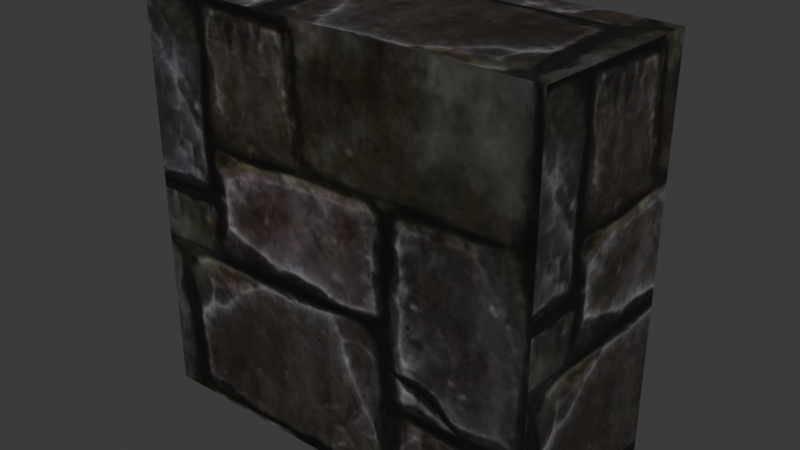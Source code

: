 # Source: DA_T3_Wall_Small.blend  (saved by Blender 5.0.118; exported with 4.5.12 LTS)
import bpy
from mathutils import Matrix  # noqa: F401  (used for matrix-valued properties, if any)

bpy.ops.wm.read_factory_settings(use_empty=True)
scene = bpy.context.scene
scene.name = 'Scene'

# ---- collections
col_collection = bpy.data.collections.new('Collection'); scene.collection.children.link(col_collection)

# ---- images (referenced by path relative to the original .blend; pixels are not part of the script)
import os
ASSET_DIR = os.environ.get("B2B_ASSET_DIR", "")  # directory of the original .blend (textures are referenced by path, not embedded)
HERE = os.path.dirname(os.path.abspath(__file__))  # packed textures are extracted next to this script under _unpacked/

def load_image(name, relpath, width, height, colorspace="sRGB"):
    """Load a texture the original file referenced (path relative to the .blend, or extracted next to this script)."""
    p = next((c for c in (os.path.join(HERE, relpath), os.path.join(ASSET_DIR, relpath)) if relpath and os.path.exists(c)), "")
    if p:
        img = bpy.data.images.load(p, check_existing=True)
        img.name = name
    else:  # same state as the original file: an image datablock whose file is absent (Cycles renders it pink)
        img = bpy.data.images.new(name, width, height)
        img.source = "FILE"
        img.filepath = "//" + (relpath or name)
    img.colorspace_settings.name = colorspace
    return img
img_t_castle_wall_02_dmg_bcc_array_0_jpg = load_image('T_Castle_Wall_02_DMG_BCC_Array_0.jpg', '_unpacked/T_Castle_Wall_02_DMG_BCC_Array_0.6db3de8e.jpg', 1024, 1024, 'sRGB')

# ---- materials (node trees are filled in below, after node groups)
mat_mi_tier3_wall_01 = bpy.data.materials.new('MI_Tier3_Wall_01')

# ---- material node trees
mat_mi_tier3_wall_01.use_nodes = True; mat_mi_tier3_wall_01.node_tree.nodes.clear()
_N = mat_mi_tier3_wall_01.node_tree.nodes; _L = mat_mi_tier3_wall_01.node_tree.links
n0 = _N.new('ShaderNodeOutputMaterial'); n0.name = 'Material Output'; n0.location = (400, 0)
n1 = _N.new('ShaderNodeBsdfPrincipled'); n1.name = 'Principled BSDF'; n1.location = (100, 0)
n2 = _N.new('ShaderNodeTexImage'); n2.name = 'Image Texture'; n2.location = (-600, 400)
n2.image = img_t_castle_wall_02_dmg_bcc_array_0_jpg
_L.new(n1.outputs[0], n0.inputs[0])
_L.new(n2.outputs[0], n1.inputs[0])
n0.is_active_output = True

# ---- world
world_world = bpy.data.worlds.new('World'); scene.world = world_world
world_world.use_nodes = True; world_world.node_tree.nodes.clear()
_N = world_world.node_tree.nodes; _L = world_world.node_tree.links
n0 = _N.new('ShaderNodeOutputWorld'); n0.name = 'World Output'; n0.location = (200, 100)
n1 = _N.new('ShaderNodeBackground'); n1.name = 'Background'; n1.location = (-200, 100)
n1.inputs[0].default_value = (0.05088, 0.05088, 0.05088, 1.0)
_L.new(n1.outputs[0], n0.inputs[0])
n0.is_active_output = True
world_world.color = (0.05088, 0.05088, 0.05088)
world_world.sun_shadow_jitter_overblur = 0.0

# ---- meshes
me_da_t3_wall_small = bpy.data.meshes.new('DA_T3_Wall_Small')
me_da_t3_wall_small.from_pydata([(0.371, 0.1831, 0.7351), (0.1237, -0.1674, 0.7461), (0.371, -0.1674, 0.7461), (0.1237, 0.1831, 0.7351), (-0.1237, -0.1674, 0.7461), (-0.1237, 0.1831, 0.7351), (-0.371, -0.1674, 0.7461), (-0.371, 0.1831, 0.7351), (0.371, -0.1674, 0.003661), (0.1237, 0.1831, -0.00366), (0.371, 0.1831, -0.00366), (0.1237, -0.1674, 0.003661), (-0.1237, 0.1831, -0.00366), (-0.1237, -0.1674, 0.003661), (-0.371, 0.1831, -0.00366), (-0.371, -0.1674, 0.003661), (0.371, 0.1831, 0.2426), (0.371, -0.1674, 0.003661), (0.371, 0.1831, -0.00366), (0.371, -0.1674, 0.2511), (0.371, 0.1831, 0.4888), (0.371, -0.1674, 0.4986), (0.371, 0.1831, 0.7351), (0.371, -0.1674, 0.7461), (-0.371, -0.1674, 0.003661), (-0.371, 0.1831, 0.2426), (-0.371, 0.1831, -0.00366), (-0.371, -0.1674, 0.2511), (-0.371, 0.1831, 0.4888), (-0.371, -0.1674, 0.4986), (-0.371, 0.1831, 0.7351), (-0.371, -0.1674, 0.7461), (0.1237, -0.1674, 0.7461), (0.371, -0.1674, 0.4986), (0.371, -0.1674, 0.7461), (0.1237, -0.1674, 0.4986), (0.371, -0.1674, 0.2511), (-0.1237, -0.1674, 0.7461), (0.1237, -0.1674, 0.2511), (0.371, -0.1674, 0.003661), (0.1237, -0.1674, 0.003661), (-0.1237, -0.1674, 0.003661), (-0.1237, -0.1674, 0.4986), (-0.371, -0.1674, 0.7461), (-0.371, -0.1674, 0.4986), (-0.371, -0.1674, 0.2511), (-0.1237, -0.1674, 0.2511), (-0.371, -0.1674, 0.003661), (0.371, 0.1831, 0.4888), (0.1237, 0.1831, 0.7351), (0.371, 0.1831, 0.7351), (0.1237, 0.1831, 0.4888), (-0.1237, 0.1831, 0.7351), (0.371, 0.1831, 0.2426), (-0.1237, 0.1831, 0.4888), (-0.371, 0.1831, 0.7351), (-0.371, 0.1831, 0.4888), (-0.371, 0.1831, 0.2426), (0.1237, 0.1831, 0.2426), (0.371, 0.1831, -0.00366), (0.1237, 0.1831, -0.00366), (-0.1237, 0.1831, -0.00366), (-0.1237, 0.1831, 0.2426), (-0.371, 0.1831, -0.00366)], [], [(0, 1, 2), (1, 0, 3), (3, 4, 1), (4, 3, 5), (5, 6, 4), (5, 7, 6), (8, 9, 10), (9, 8, 11), (11, 12, 9), (12, 11, 13), (13, 14, 12), (14, 13, 15), (16, 17, 18), (19, 17, 16), (20, 19, 16), (21, 19, 20), (22, 21, 20), (21, 22, 23), (24, 25, 26), (25, 24, 27), (27, 28, 25), (28, 27, 29), (29, 30, 28), (30, 29, 31), (32, 33, 34), (33, 32, 35), (35, 36, 33), (37, 35, 32), (36, 35, 38), (38, 39, 36), (39, 38, 40), (38, 41, 40), (35, 37, 42), (42, 38, 35), (43, 42, 37), (42, 43, 44), (42, 44, 45), (41, 38, 46), (38, 42, 46), (42, 45, 46), (46, 47, 41), (47, 46, 45), (48, 49, 50), (49, 48, 51), (51, 52, 49), (48, 53, 51), (52, 51, 54), (54, 55, 52), (55, 54, 56), (54, 57, 56), (51, 53, 58), (51, 58, 54), (53, 59, 58), (58, 59, 60), (61, 58, 60), (57, 54, 62), (54, 58, 62), (58, 61, 62), (62, 63, 57), (63, 62, 61)])
me_da_t3_wall_small.polygons.foreach_set('use_smooth', [True] * 60)
_uv = me_da_t3_wall_small.uv_layers.new(name='UV0')
_uv.uv.foreach_set('vector', [0.3765, 0.9807, 0.4587, 1.095, 0.3765, 1.095, 0.4587, 1.095, 0.3765, 0.9807, 0.4587, 0.9807, 0.4587, 0.9807, 0.541, 1.095, 0.4587, 1.095, 0.541, 1.095, 0.4587, 0.9807, 0.541, 0.9807, 0.541, 0.9807, 0.6235, 1.095, 0.541, 1.095, 0.541, 0.9807, 0.6235, 0.9807, 0.6235, 1.095, 0.6235, -0.008789, 0.541, -0.123, 0.6235, -0.123, 0.541, -0.123, 0.6235, -0.008789, 0.541, -0.008789, 0.541, -0.008789, 0.4585, -0.123, 0.541, -0.123, 0.4585, -0.123, 0.541, -0.008789, 0.4585, -0.008789, 0.4585, -0.008789, 0.376, -0.123, 0.4585, -0.123, 0.376, -0.123, 0.4585, -0.008789, 0.376, -0.008789, -0.002089, 0.08252, -0.1161, 0.0, -0.002089, 0.0, -0.1161, 0.08252, -0.1161, 0.0, -0.002089, 0.08252, -0.002089, 0.1646, -0.1161, 0.08252, -0.002089, 0.08252, -0.1161, 0.165, -0.1161, 0.08252, -0.002089, 0.1646, -0.002089, 0.2466, -0.1161, 0.165, -0.002089, 0.1646, -0.1161, 0.165, -0.002089, 0.2466, -0.1161, 0.2476, 1.115, 0.0, 1.001, 0.08252, 1.001, 0.0, 1.001, 0.08252, 1.115, 0.0, 1.115, 0.08252, 1.115, 0.08252, 1.001, 0.1646, 1.001, 0.08252, 1.001, 0.1646, 1.115, 0.08252, 1.115, 0.165, 1.115, 0.165, 1.001, 0.2466, 1.001, 0.1646, 1.001, 0.2466, 1.115, 0.165, 1.115, 0.2476, 0.541, 0.2476, 0.6235, 0.165, 0.6235, 0.2476, 0.6235, 0.165, 0.541, 0.2476, 0.541, 0.165, 0.541, 0.165, 0.6235, 0.08252, 0.6235, 0.165, 0.4587, 0.2476, 0.541, 0.165, 0.541, 0.2476, 0.6235, 0.08252, 0.541, 0.165, 0.541, 0.08252, 0.541, 0.08252, 0.6235, 0.0, 0.6235, 0.08252, 0.6235, 0.0, 0.541, 0.08252, 0.541, 0.0, 0.541, 0.08252, 0.4587, 0.0, 0.541, 0.0, 0.541, 0.165, 0.4587, 0.2476, 0.4587, 0.165, 0.4587, 0.165, 0.541, 0.08252, 0.541, 0.165, 0.3765, 0.2476, 0.4587, 0.165, 0.4587, 0.2476, 0.4587, 0.165, 0.3765, 0.2476, 0.3765, 0.165, 0.4587, 0.165, 0.3765, 0.165, 0.3765, 0.08252, 0.4587, 0.0, 0.541, 0.08252, 0.4587, 0.08252, 0.541, 0.08252, 0.4587, 0.165, 0.4587, 0.08252, 0.4587, 0.165, 0.3765, 0.08252, 0.4587, 0.08252, 0.4587, 0.08252, 0.3765, 0.0, 0.4587, 0.0, 0.3765, 0.0, 0.4587, 0.08252, 0.3765, 0.08252, 0.3765, 0.1641, 0.4587, 0.2466, 0.3765, 0.2466, 0.4587, 0.2466, 0.3765, 0.1641, 0.4587, 0.1641, 0.4587, 0.1641, 0.541, 0.2466, 0.4587, 0.2466, 0.3765, 0.1641, 0.3765, 0.08203, 0.4587, 0.1641, 0.541, 0.2466, 0.4587, 0.1641, 0.541, 0.1641, 0.541, 0.1641, 0.6235, 0.2466, 0.541, 0.2466, 0.6235, 0.2466, 0.541, 0.1641, 0.6235, 0.1641, 0.541, 0.1641, 0.6235, 0.08203, 0.6235, 0.1641, 0.4587, 0.1641, 0.3765, 0.08203, 0.4587, 0.08203, 0.4587, 0.1641, 0.4587, 0.08203, 0.541, 0.1641, 0.3765, 0.08203, 0.3765, 0.0, 0.4587, 0.08203, 0.4587, 0.08203, 0.3765, 0.0, 0.4587, 0.0, 0.541, 0.0, 0.4587, 0.08203, 0.4587, 0.0, 0.6235, 0.08203, 0.541, 0.1641, 0.541, 0.08203, 0.541, 0.1641, 0.4587, 0.08203, 0.541, 0.08203, 0.4587, 0.08203, 0.541, 0.0, 0.541, 0.08203, 0.541, 0.08203, 0.6235, 0.0, 0.6235, 0.08203, 0.6235, 0.0, 0.541, 0.08203, 0.541, 0.0])
_uv.active_render = True
_uv = me_da_t3_wall_small.uv_layers.new(name='UV1')
_uv.uv.foreach_set('vector', [0.6929, 0.7511, 0.325, 0.7828, 0.325, 0.751, 0.325, 0.7828, 0.6929, 0.7511, 0.6929, 0.783, 0.6929, 0.783, 0.325, 0.8146, 0.325, 0.7828, 0.325, 0.8146, 0.6929, 0.783, 0.6929, 0.8147, 0.6929, 0.8147, 0.325, 0.8464, 0.325, 0.8146, 0.6929, 0.8147, 0.6929, 0.8466, 0.325, 0.8464, 0.4207, 0.751, 0.7881, 0.783, 0.7881, 0.7511, 0.7881, 0.783, 0.4207, 0.751, 0.4207, 0.7828, 0.4207, 0.7828, 0.7881, 0.8147, 0.7881, 0.783, 0.7881, 0.8147, 0.4207, 0.7828, 0.4207, 0.8146, 0.4207, 0.8146, 0.7881, 0.8466, 0.7881, 0.8147, 0.7881, 0.8466, 0.4207, 0.8146, 0.4207, 0.8464, 0.7563, 0.7511, 0.4207, 0.751, 0.7881, 0.7511, 0.3887, 0.751, 0.4207, 0.751, 0.7563, 0.7511, 0.7246, 0.7511, 0.3887, 0.751, 0.7563, 0.7511, 0.3569, 0.751, 0.3887, 0.751, 0.7246, 0.7511, 0.6929, 0.7511, 0.3569, 0.751, 0.7246, 0.7511, 0.3569, 0.751, 0.6929, 0.7511, 0.325, 0.751, 0.4207, 0.8464, 0.7563, 0.8466, 0.7881, 0.8466, 0.7563, 0.8466, 0.4207, 0.8464, 0.3887, 0.8464, 0.3887, 0.8464, 0.7246, 0.8466, 0.7563, 0.8466, 0.7246, 0.8466, 0.3887, 0.8464, 0.3569, 0.8464, 0.3569, 0.8464, 0.6929, 0.8466, 0.7246, 0.8466, 0.6929, 0.8466, 0.3569, 0.8464, 0.325, 0.8464, 0.325, 0.7828, 0.3569, 0.751, 0.325, 0.751, 0.3569, 0.751, 0.325, 0.7828, 0.3569, 0.7828, 0.3569, 0.7828, 0.3887, 0.751, 0.3569, 0.751, 0.325, 0.8146, 0.3569, 0.7828, 0.325, 0.7828, 0.3887, 0.751, 0.3569, 0.7828, 0.3887, 0.7828, 0.3887, 0.7828, 0.4207, 0.751, 0.3887, 0.751, 0.4207, 0.751, 0.3887, 0.7828, 0.4207, 0.7828, 0.3887, 0.7828, 0.4207, 0.8146, 0.4207, 0.7828, 0.3569, 0.7828, 0.325, 0.8146, 0.3569, 0.8146, 0.3569, 0.8146, 0.3887, 0.7828, 0.3569, 0.7828, 0.325, 0.8464, 0.3569, 0.8146, 0.325, 0.8146, 0.3569, 0.8146, 0.325, 0.8464, 0.3569, 0.8464, 0.3569, 0.8146, 0.3569, 0.8464, 0.3887, 0.8464, 0.4207, 0.8146, 0.3887, 0.7828, 0.3887, 0.8146, 0.3887, 0.7828, 0.3569, 0.8146, 0.3887, 0.8146, 0.3569, 0.8146, 0.3887, 0.8464, 0.3887, 0.8146, 0.3887, 0.8146, 0.4207, 0.8464, 0.4207, 0.8146, 0.4207, 0.8464, 0.3887, 0.8146, 0.3887, 0.8464, 0.7246, 0.7511, 0.6929, 0.783, 0.6929, 0.7511, 0.6929, 0.783, 0.7246, 0.7511, 0.7246, 0.783, 0.7246, 0.783, 0.6929, 0.8147, 0.6929, 0.783, 0.7246, 0.7511, 0.7563, 0.7511, 0.7246, 0.783, 0.6929, 0.8147, 0.7246, 0.783, 0.7246, 0.8147, 0.7246, 0.8147, 0.6929, 0.8466, 0.6929, 0.8147, 0.6929, 0.8466, 0.7246, 0.8147, 0.7246, 0.8466, 0.7246, 0.8147, 0.7563, 0.8466, 0.7246, 0.8466, 0.7246, 0.783, 0.7563, 0.7511, 0.7563, 0.783, 0.7246, 0.783, 0.7563, 0.783, 0.7246, 0.8147, 0.7563, 0.7511, 0.7881, 0.7511, 0.7563, 0.783, 0.7563, 0.783, 0.7881, 0.7511, 0.7881, 0.783, 0.7881, 0.8147, 0.7563, 0.783, 0.7881, 0.783, 0.7563, 0.8466, 0.7246, 0.8147, 0.7563, 0.8147, 0.7246, 0.8147, 0.7563, 0.783, 0.7563, 0.8147, 0.7563, 0.783, 0.7881, 0.8147, 0.7563, 0.8147, 0.7563, 0.8147, 0.7881, 0.8466, 0.7563, 0.8466, 0.7881, 0.8466, 0.7563, 0.8147, 0.7881, 0.8147])
me_da_t3_wall_small.materials.append(mat_mi_tier3_wall_01)
me_da_t3_wall_small.update()
me_da_t3_wall_small.normals_split_custom_set([tuple(v) for v in zip(*[iter([0.003911, 0.02745, 0.9996, 0.003911, 0.02745, 0.9996, 0.003911, 0.02745, 0.9996, 0.003911, 0.02745, 0.9996, 0.003911, 0.02745, 0.9996, 0.003911, 0.02745, 0.9996, 0.003911, 0.02745, 0.9996, 0.003911, 0.02745, 0.9996, 0.003911, 0.02745, 0.9996, 0.003911, 0.02745, 0.9996, 0.003911, 0.02745, 0.9996, 0.003911, 0.02745, 0.9996, 0.003911, 0.02745, 0.9996, 0.003911, 0.02745, 0.9996, 0.003911, 0.02745, 0.9996, 0.003911, 0.02745, 0.9996, 0.003912, 0.02745, 0.9996, 0.003911, 0.02745, 0.9996, 0.003936, -0.02763, -0.9996, 0.00396, -0.02767, -0.9996, 0.003959, -0.02767, -0.9996, 0.00396, -0.02767, -0.9996, 0.003936, -0.02763, -0.9996, 0.003936, -0.02763, -0.9996, 0.003936, -0.02763, -0.9996, 0.003936, -0.02763, -0.9996, 0.00396, -0.02767, -0.9996, 0.003936, -0.02763, -0.9996, 0.003936, -0.02763, -0.9996, 0.003936, -0.02763, -0.9996, 0.003936, -0.02763, -0.9996, 0.003936, -0.02763, -0.9996, 0.003936, -0.02763, -0.9996, 0.003936, -0.02763, -0.9996, 0.003936, -0.02763, -0.9996, 0.00396, -0.02767, -0.9996, 1.0, -0.003932, 0.003932, 1.0, -0.003932, 0.003932, 1.0, -0.003932, 0.003932, 1.0, -0.003932, 0.003932, 1.0, -0.003932, 0.003932, 1.0, -0.003932, 0.003932, 1.0, -0.003932, 0.003932, 1.0, -0.003932, 0.003932, 1.0, -0.003932, 0.003932, 1.0, -0.003932, 0.003932, 1.0, -0.003932, 0.003932, 1.0, -0.003932, 0.003932, 1.0, -0.003932, 0.003932, 1.0, -0.003932, 0.003932, 1.0, -0.003932, 0.003932, 1.0, -0.003932, 0.003932, 1.0, -0.003932, 0.003932, 1.0, -0.003932, 0.003932, -1.0, -0.003966, 0.003965, -1.0, -0.003932, 0.003932, -1.0, -0.003966, 0.003966, -1.0, -0.003932, 0.003932, -1.0, -0.003966, 0.003965, -1.0, -0.003932, 0.003932, -1.0, -0.003932, 0.003932, -1.0, -0.003932, 0.003932, -1.0, -0.003932, 0.003932, -1.0, -0.003932, 0.003932, -1.0, -0.003932, 0.003932, -1.0, -0.003932, 0.003932, -1.0, -0.003932, 0.003932, -1.0, -0.003966, 0.003965, -1.0, -0.003932, 0.003932, -1.0, -0.003966, 0.003965, -1.0, -0.003932, 0.003932, -1.0, -0.003965, 0.003966, 0.003932, -1.0, 0.003932, 0.003932, -1.0, 0.003932, 0.003932, -1.0, 0.003932, 0.003932, -1.0, 0.003932, 0.003932, -1.0, 0.003932, 0.003898, -1.0, 0.003898, 0.003898, -1.0, 0.003898, 0.003932, -1.0, 0.003932, 0.003932, -1.0, 0.003932, 0.003932, -1.0, 0.003932, 0.003898, -1.0, 0.003898, 0.003932, -1.0, 0.003932, 0.003932, -1.0, 0.003932, 0.003898, -1.0, 0.003898, 0.003898, -1.0, 0.003898, 0.003898, -1.0, 0.003898, 0.003932, -1.0, 0.003932, 0.003932, -1.0, 0.003932, 0.003932, -1.0, 0.003932, 0.003898, -1.0, 0.003898, 0.003932, -1.0, 0.003932, 0.003898, -1.0, 0.003898, 0.003932, -1.0, 0.003932, 0.003932, -1.0, 0.003932, 0.003898, -1.0, 0.003898, 0.003932, -1.0, 0.003932, 0.003898, -1.0, 0.003898, 0.003898, -1.0, 0.003898, 0.003898, -1.0, 0.003898, 0.003898, -1.0, 0.003898, 0.003932, -1.0, 0.003932, 0.003898, -1.0, 0.003898, 0.003932, -1.0, 0.003932, 0.003898, -1.0, 0.003898, 0.003932, -1.0, 0.003932, 0.003932, -1.0, 0.003932, 0.003898, -1.0, 0.003898, 0.003932, -1.0, 0.003932, 0.003932, -1.0, 0.003932, 0.003932, -1.0, 0.003932, 0.003898, -1.0, 0.003898, 0.003899, -1.0, 0.003898, 0.003898, -1.0, 0.003898, 0.003898, -1.0, 0.003898, 0.003899, -1.0, 0.003898, 0.003898, -1.0, 0.003898, 0.003932, -1.0, 0.003932, 0.003899, -1.0, 0.003898, 0.003899, -1.0, 0.003898, 0.003932, -1.0, 0.003932, 0.003932, -1.0, 0.003932, 0.003932, -1.0, 0.003932, 0.003899, -1.0, 0.003898, 0.003932, -1.0, 0.003932, 0.003932, 1.0, 0.003932, 0.003932, 1.0, 0.003932, 0.003966, 1.0, 0.003966, 0.003932, 1.0, 0.003932, 0.003932, 1.0, 0.003932, 0.003966, 1.0, 0.003966, 0.003966, 1.0, 0.003966, 0.003932, 1.0, 0.003932, 0.003932, 1.0, 0.003932, 0.003932, 1.0, 0.003932, 0.003932, 1.0, 0.003932, 0.003966, 1.0, 0.003966, 0.003932, 1.0, 0.003932, 0.003966, 1.0, 0.003966, 0.003966, 1.0, 0.003966, 0.003966, 1.0, 0.003966, 0.003966, 1.0, 0.003966, 0.003932, 1.0, 0.003932, 0.003966, 1.0, 0.003966, 0.003966, 1.0, 0.003966, 0.003966, 1.0, 0.003966, 0.003966, 1.0, 0.003966, 0.003932, 1.0, 0.003932, 0.003966, 1.0, 0.003966, 0.003966, 1.0, 0.003966, 0.003932, 1.0, 0.003932, 0.003966, 1.0, 0.003966, 0.003966, 1.0, 0.003966, 0.003966, 1.0, 0.003966, 0.003966, 1.0, 0.003966, 0.003932, 1.0, 0.003932, 0.003966, 1.0, 0.003966, 0.003966, 1.0, 0.003966, 0.003966, 1.0, 0.003966, 0.003966, 1.0, 0.003966, 0.003966, 1.0, 0.003966, 0.003932, 1.0, 0.003932, 0.003966, 1.0, 0.003966, 0.003966, 1.0, 0.003966, 0.003932, 1.0, 0.003932, 0.003966, 1.0, 0.003966, 0.003966, 1.0, 0.003966, 0.003966, 1.0, 0.003966, 0.003966, 1.0, 0.003966, 0.003966, 1.0, 0.003966, 0.003966, 1.0, 0.003966, 0.003932, 1.0, 0.003932, 0.003966, 1.0, 0.003966, 0.003966, 1.0, 0.003966, 0.003966, 1.0, 0.003966, 0.003932, 1.0, 0.003932, 0.003966, 1.0, 0.003966, 0.003966, 1.0, 0.003966, 0.003932, 1.0, 0.003932])] * 3)])

# ---- objects
ob_da_t3_wall_small = bpy.data.objects.new('DA_T3_Wall_Small', me_da_t3_wall_small)

# ---- transforms, parenting, visibility, modifiers, constraints
ob_da_t3_wall_small.location = (0.0, 0.0, 0.0)

# ---- collection membership
col_collection.objects.link(ob_da_t3_wall_small)

# ---- scene / render settings (as saved in the file)
scene.frame_start = 1; scene.frame_end = 250; scene.frame_set(1)
scene.render.engine = 'BLENDER_EEVEE_NEXT'
scene.render.bake_bias = 0.0
scene.render.bake_samples = 0
scene.cycles.sampling_pattern = 'TABULATED_SOBOL'
scene.eevee.use_volume_custom_range = False
bpy.context.view_layer.update()

# ---- added for rendering (the .blend has no active camera and no usable light): camera, sun
cam_auto = bpy.data.cameras.new('AutoCamera')
cam_auto.lens = 50.0
cam_auto.sensor_width = 36.0
cam_auto.clip_end = 1000.0
ob_auto_camera = bpy.data.objects.new('AutoCamera', cam_auto)
scene.collection.objects.link(ob_auto_camera)
ob_auto_camera.location = (1.02838, -1.22626, 1.19391)
ob_auto_camera.rotation_euler = (1.09748, -7.21219e-08, 0.694738)
scene.camera = ob_auto_camera
light_auto_sun = bpy.data.lights.new('AutoSun', 'SUN')
light_auto_sun.energy = 3.0
light_auto_sun.angle = 0.0523599
ob_auto_sun = bpy.data.objects.new('AutoSun', light_auto_sun)
scene.collection.objects.link(ob_auto_sun)
ob_auto_sun.rotation_euler = (0.872665, 0.174533, 0.523599)
bpy.context.view_layer.update()
